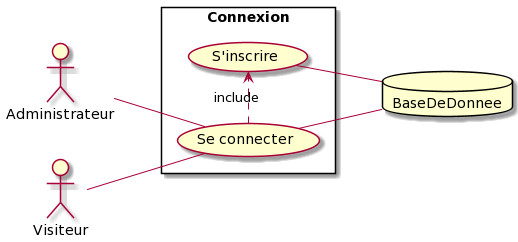

The diagram above was rendered by PlantUML. Its source (embedded in the PNG):
@startuml
left to right direction
skinparam packageStyle rectangle
actor Administrateur
actor Visiteur
database BaseDeDonnee
rectangle Connexion {
  Administrateur -- (Se connecter)
  (Se connecter) -- BaseDeDonnee
  Visiteur -- (Se connecter)
  (Se connecter) .> (S'inscrire) : include
  (S'inscrire) -- BaseDeDonnee
}
@enduml